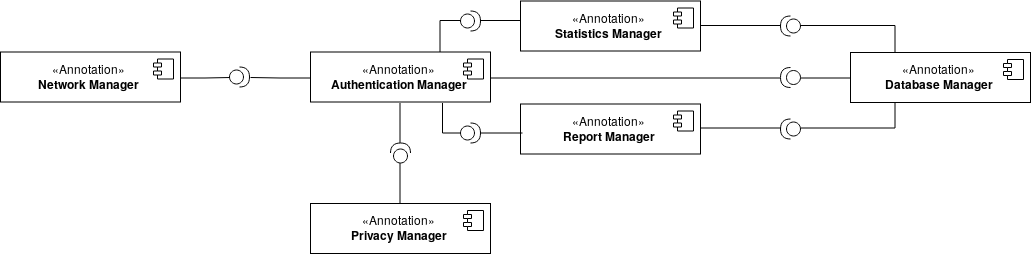

The diagram above was exported from draw.io. Its source (the exported page's mxGraphModel, read from the mxfile embedded in the PNG):
<mxGraphModel dx="2048" dy="1103" grid="1" gridSize="10" guides="1" tooltips="1" connect="1" arrows="1" fold="1" page="1" pageScale="1" pageWidth="850" pageHeight="1100" math="0" shadow="0">
  <root>
    <mxCell id="0" />
    <mxCell id="1" parent="0" />
    <mxCell id="8sjpYVDPC06juPk0FZoa-12" value="«Annotation»&lt;br&gt;&lt;b&gt;Statistics Manager&lt;br&gt;&lt;/b&gt;" style="html=1;" parent="1" vertex="1">
      <mxGeometry x="530" y="127.5" width="180" height="50" as="geometry" />
    </mxCell>
    <mxCell id="8sjpYVDPC06juPk0FZoa-13" value="" style="shape=component;jettyWidth=8;jettyHeight=4;" parent="8sjpYVDPC06juPk0FZoa-12" vertex="1">
      <mxGeometry x="1" width="20" height="20" relative="1" as="geometry">
        <mxPoint x="-27" y="7" as="offset" />
      </mxGeometry>
    </mxCell>
    <mxCell id="I9gzjIebQR4zS9pEN0dS-4" style="edgeStyle=orthogonalEdgeStyle;rounded=0;orthogonalLoop=1;jettySize=auto;html=1;exitX=0;exitY=0.5;exitDx=0;exitDy=0;entryX=0;entryY=0.5;entryDx=0;entryDy=0;entryPerimeter=0;verticalAlign=bottom;endArrow=none;endFill=0;" parent="1" source="8sjpYVDPC06juPk0FZoa-16" target="I9gzjIebQR4zS9pEN0dS-3" edge="1">
      <mxGeometry relative="1" as="geometry" />
    </mxCell>
    <mxCell id="8sjpYVDPC06juPk0FZoa-16" value="«Annotation»&lt;br&gt;&lt;b&gt;Database Manager&lt;br&gt;&lt;/b&gt;" style="html=1;" parent="1" vertex="1">
      <mxGeometry x="860" y="179" width="180" height="50" as="geometry" />
    </mxCell>
    <mxCell id="8sjpYVDPC06juPk0FZoa-17" value="" style="shape=component;jettyWidth=8;jettyHeight=4;" parent="8sjpYVDPC06juPk0FZoa-16" vertex="1">
      <mxGeometry x="1" width="20" height="20" relative="1" as="geometry">
        <mxPoint x="-27" y="7" as="offset" />
      </mxGeometry>
    </mxCell>
    <mxCell id="8sjpYVDPC06juPk0FZoa-20" value="«Annotation»&lt;br&gt;&lt;b&gt;Network Manager&lt;br&gt;&lt;/b&gt;" style="html=1;" parent="1" vertex="1">
      <mxGeometry x="10" y="178.5" width="180" height="50" as="geometry" />
    </mxCell>
    <mxCell id="8sjpYVDPC06juPk0FZoa-21" value="" style="shape=component;jettyWidth=8;jettyHeight=4;" parent="8sjpYVDPC06juPk0FZoa-20" vertex="1">
      <mxGeometry x="1" width="20" height="20" relative="1" as="geometry">
        <mxPoint x="-27" y="7" as="offset" />
      </mxGeometry>
    </mxCell>
    <mxCell id="8sjpYVDPC06juPk0FZoa-22" value="«Annotation»&lt;br&gt;&lt;b&gt;Report Manager&lt;br&gt;&lt;/b&gt;" style="html=1;" parent="1" vertex="1">
      <mxGeometry x="530" y="230.5" width="180" height="50" as="geometry" />
    </mxCell>
    <mxCell id="8sjpYVDPC06juPk0FZoa-23" value="" style="shape=component;jettyWidth=8;jettyHeight=4;" parent="8sjpYVDPC06juPk0FZoa-22" vertex="1">
      <mxGeometry x="1" width="20" height="20" relative="1" as="geometry">
        <mxPoint x="-27" y="7" as="offset" />
      </mxGeometry>
    </mxCell>
    <mxCell id="8sjpYVDPC06juPk0FZoa-24" value="«Annotation»&lt;br&gt;&lt;b&gt;Privacy Manager&lt;br&gt;&lt;/b&gt;" style="html=1;" parent="1" vertex="1">
      <mxGeometry x="320" y="330" width="180" height="50" as="geometry" />
    </mxCell>
    <mxCell id="8sjpYVDPC06juPk0FZoa-25" value="" style="shape=component;jettyWidth=8;jettyHeight=4;" parent="8sjpYVDPC06juPk0FZoa-24" vertex="1">
      <mxGeometry x="1" width="20" height="20" relative="1" as="geometry">
        <mxPoint x="-27" y="7" as="offset" />
      </mxGeometry>
    </mxCell>
    <mxCell id="wPRnlNyPKYeKOqN1lQvU-10" style="edgeStyle=orthogonalEdgeStyle;rounded=0;orthogonalLoop=1;jettySize=auto;html=1;exitX=0.64;exitY=0.006;exitDx=0;exitDy=0;entryX=0;entryY=0.5;entryDx=0;entryDy=0;entryPerimeter=0;startArrow=none;startFill=0;endArrow=none;endFill=0;exitPerimeter=0;" edge="1" parent="1" source="8sjpYVDPC06juPk0FZoa-26" target="wPRnlNyPKYeKOqN1lQvU-6">
      <mxGeometry relative="1" as="geometry">
        <Array as="points">
          <mxPoint x="450" y="179" />
          <mxPoint x="450" y="148" />
        </Array>
      </mxGeometry>
    </mxCell>
    <mxCell id="8sjpYVDPC06juPk0FZoa-26" value="«Annotation»&lt;br&gt;&lt;b&gt;Authentication Manager&lt;br&gt;&lt;/b&gt;" style="html=1;" parent="1" vertex="1">
      <mxGeometry x="320" y="178.5" width="180" height="50" as="geometry" />
    </mxCell>
    <mxCell id="8sjpYVDPC06juPk0FZoa-27" value="" style="shape=component;jettyWidth=8;jettyHeight=4;" parent="8sjpYVDPC06juPk0FZoa-26" vertex="1">
      <mxGeometry x="1" width="20" height="20" relative="1" as="geometry">
        <mxPoint x="-27" y="7" as="offset" />
      </mxGeometry>
    </mxCell>
    <mxCell id="I9gzjIebQR4zS9pEN0dS-7" style="edgeStyle=orthogonalEdgeStyle;rounded=0;orthogonalLoop=1;jettySize=auto;html=1;exitX=1;exitY=0.5;exitDx=0;exitDy=0;exitPerimeter=0;entryX=1;entryY=0.5;entryDx=0;entryDy=0;endArrow=none;endFill=0;" parent="1" source="I9gzjIebQR4zS9pEN0dS-1" target="8sjpYVDPC06juPk0FZoa-12" edge="1">
      <mxGeometry relative="1" as="geometry" />
    </mxCell>
    <mxCell id="I9gzjIebQR4zS9pEN0dS-8" style="edgeStyle=orthogonalEdgeStyle;rounded=0;orthogonalLoop=1;jettySize=auto;html=1;exitX=0;exitY=0.5;exitDx=0;exitDy=0;exitPerimeter=0;entryX=0.25;entryY=0;entryDx=0;entryDy=0;endArrow=none;endFill=0;" parent="1" source="I9gzjIebQR4zS9pEN0dS-1" target="8sjpYVDPC06juPk0FZoa-16" edge="1">
      <mxGeometry relative="1" as="geometry" />
    </mxCell>
    <mxCell id="I9gzjIebQR4zS9pEN0dS-1" value="" style="shape=providedRequiredInterface;html=1;verticalLabelPosition=bottom;direction=west;" parent="1" vertex="1">
      <mxGeometry x="790" y="142.5" width="20" height="20" as="geometry" />
    </mxCell>
    <mxCell id="I9gzjIebQR4zS9pEN0dS-9" style="edgeStyle=orthogonalEdgeStyle;rounded=0;orthogonalLoop=1;jettySize=auto;html=1;entryX=0.25;entryY=1;entryDx=0;entryDy=0;endArrow=none;endFill=0;" parent="1" source="I9gzjIebQR4zS9pEN0dS-2" target="8sjpYVDPC06juPk0FZoa-16" edge="1">
      <mxGeometry relative="1" as="geometry" />
    </mxCell>
    <mxCell id="I9gzjIebQR4zS9pEN0dS-10" style="edgeStyle=orthogonalEdgeStyle;rounded=0;orthogonalLoop=1;jettySize=auto;html=1;exitX=1;exitY=0.5;exitDx=0;exitDy=0;exitPerimeter=0;entryX=1;entryY=0.5;entryDx=0;entryDy=0;endArrow=none;endFill=0;" parent="1" source="I9gzjIebQR4zS9pEN0dS-2" target="8sjpYVDPC06juPk0FZoa-22" edge="1">
      <mxGeometry relative="1" as="geometry" />
    </mxCell>
    <mxCell id="I9gzjIebQR4zS9pEN0dS-2" value="" style="shape=providedRequiredInterface;html=1;verticalLabelPosition=bottom;direction=west;" parent="1" vertex="1">
      <mxGeometry x="790" y="245.5" width="20" height="20" as="geometry" />
    </mxCell>
    <mxCell id="I9gzjIebQR4zS9pEN0dS-5" style="edgeStyle=orthogonalEdgeStyle;rounded=0;orthogonalLoop=1;jettySize=auto;html=1;exitX=1;exitY=0.5;exitDx=0;exitDy=0;exitPerimeter=0;entryX=1;entryY=0.5;entryDx=0;entryDy=0;endArrow=none;endFill=0;" parent="1" source="I9gzjIebQR4zS9pEN0dS-3" target="8sjpYVDPC06juPk0FZoa-26" edge="1">
      <mxGeometry relative="1" as="geometry" />
    </mxCell>
    <mxCell id="I9gzjIebQR4zS9pEN0dS-3" value="" style="shape=providedRequiredInterface;html=1;verticalLabelPosition=bottom;direction=west;" parent="1" vertex="1">
      <mxGeometry x="790" y="194" width="20" height="20" as="geometry" />
    </mxCell>
    <mxCell id="I9gzjIebQR4zS9pEN0dS-13" style="edgeStyle=orthogonalEdgeStyle;rounded=0;orthogonalLoop=1;jettySize=auto;html=1;exitX=0;exitY=0.5;exitDx=0;exitDy=0;exitPerimeter=0;entryX=0;entryY=0.5;entryDx=0;entryDy=0;endArrow=none;endFill=0;" parent="1" target="8sjpYVDPC06juPk0FZoa-26" edge="1">
      <mxGeometry relative="1" as="geometry">
        <mxPoint x="260" y="204" as="sourcePoint" />
      </mxGeometry>
    </mxCell>
    <mxCell id="I9gzjIebQR4zS9pEN0dS-16" style="edgeStyle=orthogonalEdgeStyle;rounded=0;orthogonalLoop=1;jettySize=auto;html=1;exitX=1;exitY=0.5;exitDx=0;exitDy=0;exitPerimeter=0;entryX=1;entryY=0.5;entryDx=0;entryDy=0;endArrow=none;endFill=0;" parent="1" target="8sjpYVDPC06juPk0FZoa-20" edge="1">
      <mxGeometry relative="1" as="geometry">
        <mxPoint x="240" y="204" as="sourcePoint" />
      </mxGeometry>
    </mxCell>
    <mxCell id="I9gzjIebQR4zS9pEN0dS-18" style="edgeStyle=orthogonalEdgeStyle;rounded=0;orthogonalLoop=1;jettySize=auto;html=1;exitX=0;exitY=0.5;exitDx=0;exitDy=0;exitPerimeter=0;entryX=0.5;entryY=0;entryDx=0;entryDy=0;endArrow=none;endFill=0;" parent="1" source="I9gzjIebQR4zS9pEN0dS-17" target="8sjpYVDPC06juPk0FZoa-24" edge="1">
      <mxGeometry relative="1" as="geometry" />
    </mxCell>
    <mxCell id="I9gzjIebQR4zS9pEN0dS-19" style="edgeStyle=orthogonalEdgeStyle;rounded=0;orthogonalLoop=1;jettySize=auto;html=1;exitX=1;exitY=0.5;exitDx=0;exitDy=0;exitPerimeter=0;entryX=0.5;entryY=1;entryDx=0;entryDy=0;endArrow=none;endFill=0;" parent="1" source="I9gzjIebQR4zS9pEN0dS-17" target="8sjpYVDPC06juPk0FZoa-26" edge="1">
      <mxGeometry relative="1" as="geometry" />
    </mxCell>
    <mxCell id="I9gzjIebQR4zS9pEN0dS-17" value="" style="shape=providedRequiredInterface;html=1;verticalLabelPosition=bottom;direction=north;" parent="1" vertex="1">
      <mxGeometry x="400" y="269.5" width="20" height="20" as="geometry" />
    </mxCell>
    <mxCell id="wPRnlNyPKYeKOqN1lQvU-1" value="" style="shape=providedRequiredInterface;html=1;verticalLabelPosition=bottom;" vertex="1" parent="1">
      <mxGeometry x="239" y="193.5" width="20" height="20" as="geometry" />
    </mxCell>
    <mxCell id="wPRnlNyPKYeKOqN1lQvU-4" style="edgeStyle=orthogonalEdgeStyle;rounded=0;orthogonalLoop=1;jettySize=auto;html=1;entryX=0.008;entryY=0.58;entryDx=0;entryDy=0;entryPerimeter=0;startArrow=none;startFill=0;endArrow=none;endFill=0;" edge="1" parent="1" source="wPRnlNyPKYeKOqN1lQvU-3" target="8sjpYVDPC06juPk0FZoa-22">
      <mxGeometry relative="1" as="geometry" />
    </mxCell>
    <mxCell id="wPRnlNyPKYeKOqN1lQvU-5" style="edgeStyle=orthogonalEdgeStyle;rounded=0;orthogonalLoop=1;jettySize=auto;html=1;exitX=0;exitY=0.5;exitDx=0;exitDy=0;exitPerimeter=0;entryX=0.727;entryY=1.006;entryDx=0;entryDy=0;entryPerimeter=0;startArrow=none;startFill=0;endArrow=none;endFill=0;" edge="1" parent="1" source="wPRnlNyPKYeKOqN1lQvU-3" target="8sjpYVDPC06juPk0FZoa-26">
      <mxGeometry relative="1" as="geometry" />
    </mxCell>
    <mxCell id="wPRnlNyPKYeKOqN1lQvU-3" value="" style="shape=providedRequiredInterface;html=1;verticalLabelPosition=bottom;" vertex="1" parent="1">
      <mxGeometry x="470" y="249.5" width="20" height="20" as="geometry" />
    </mxCell>
    <mxCell id="wPRnlNyPKYeKOqN1lQvU-8" style="edgeStyle=orthogonalEdgeStyle;rounded=0;orthogonalLoop=1;jettySize=auto;html=1;exitX=1;exitY=0.5;exitDx=0;exitDy=0;exitPerimeter=0;entryX=-0.009;entryY=0.386;entryDx=0;entryDy=0;entryPerimeter=0;startArrow=none;startFill=0;endArrow=none;endFill=0;" edge="1" parent="1" source="wPRnlNyPKYeKOqN1lQvU-6" target="8sjpYVDPC06juPk0FZoa-12">
      <mxGeometry relative="1" as="geometry" />
    </mxCell>
    <mxCell id="wPRnlNyPKYeKOqN1lQvU-6" value="" style="shape=providedRequiredInterface;html=1;verticalLabelPosition=bottom;" vertex="1" parent="1">
      <mxGeometry x="470" y="137.5" width="20" height="20" as="geometry" />
    </mxCell>
  </root>
</mxGraphModel>